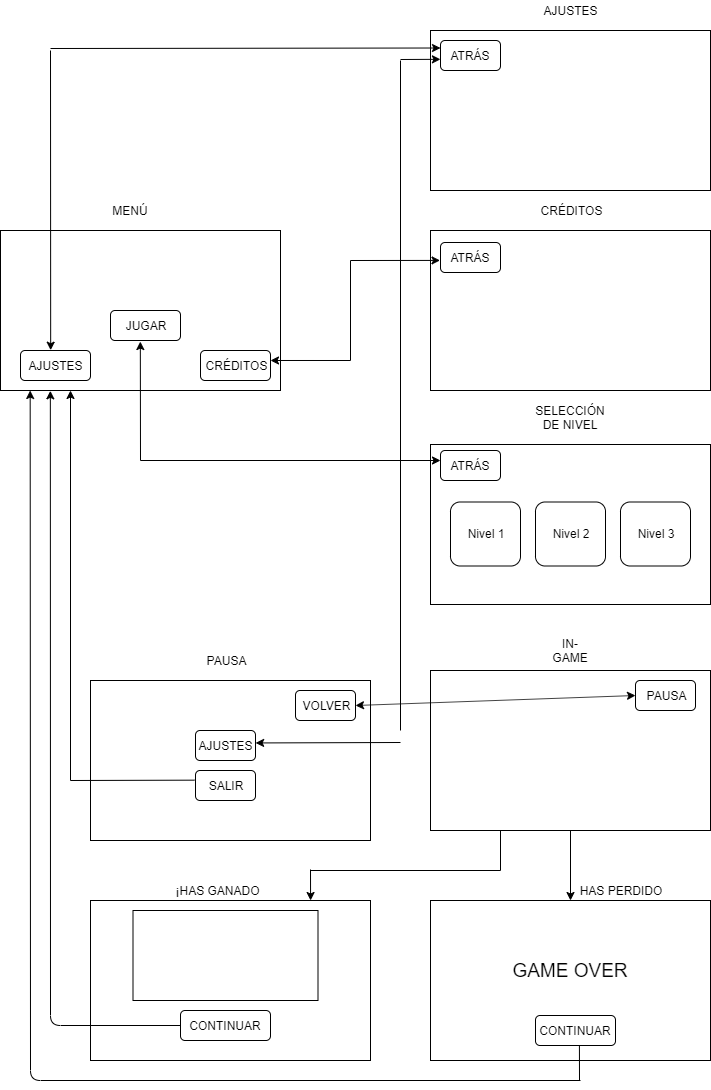

The diagram above was exported from draw.io. Its source (the exported page's mxGraphModel, read from the mxfile embedded in the PNG):
<mxGraphModel dx="2370" dy="1188" grid="1" gridSize="10" guides="1" tooltips="1" connect="1" arrows="1" fold="1" page="1" pageScale="1" pageWidth="827" pageHeight="1169" math="0" shadow="0">
  <root>
    <mxCell id="0" />
    <mxCell id="1" parent="0" />
    <mxCell id="2" value="" style="rounded=0;whiteSpace=wrap;html=1;" vertex="1" parent="1">
      <mxGeometry x="50" y="280" width="280" height="160" as="geometry" />
    </mxCell>
    <mxCell id="3" value="" style="rounded=0;whiteSpace=wrap;html=1;" vertex="1" parent="1">
      <mxGeometry x="480" y="80" width="280" height="160" as="geometry" />
    </mxCell>
    <mxCell id="4" value="" style="rounded=0;whiteSpace=wrap;html=1;" vertex="1" parent="1">
      <mxGeometry x="480" y="280" width="280" height="160" as="geometry" />
    </mxCell>
    <mxCell id="5" value="" style="rounded=0;whiteSpace=wrap;html=1;" vertex="1" parent="1">
      <mxGeometry x="480" y="494" width="280" height="160" as="geometry" />
    </mxCell>
    <mxCell id="6" value="" style="rounded=0;whiteSpace=wrap;html=1;" vertex="1" parent="1">
      <mxGeometry x="480" y="720" width="280" height="160" as="geometry" />
    </mxCell>
    <mxCell id="7" value="MENÚ" style="text;html=1;strokeColor=none;fillColor=none;align=center;verticalAlign=middle;whiteSpace=wrap;rounded=0;" vertex="1" parent="1">
      <mxGeometry x="160" y="250" width="40" height="20" as="geometry" />
    </mxCell>
    <mxCell id="8" value="AJUSTES" style="text;html=1;strokeColor=none;fillColor=none;align=center;verticalAlign=middle;whiteSpace=wrap;rounded=0;" vertex="1" parent="1">
      <mxGeometry x="600" y="50" width="40" height="20" as="geometry" />
    </mxCell>
    <mxCell id="9" value="CRÉDITOS" style="text;html=1;strokeColor=none;fillColor=none;align=center;verticalAlign=middle;whiteSpace=wrap;rounded=0;" vertex="1" parent="1">
      <mxGeometry x="600" y="250" width="40" height="20" as="geometry" />
    </mxCell>
    <mxCell id="10" value="SELECCIÓN DE NIVEL" style="text;html=1;strokeColor=none;fillColor=none;align=center;verticalAlign=middle;whiteSpace=wrap;rounded=0;" vertex="1" parent="1">
      <mxGeometry x="600" y="457" width="40" height="20" as="geometry" />
    </mxCell>
    <mxCell id="11" value="IN-GAME" style="text;html=1;strokeColor=none;fillColor=none;align=center;verticalAlign=middle;whiteSpace=wrap;rounded=0;" vertex="1" parent="1">
      <mxGeometry x="600" y="690" width="40" height="20" as="geometry" />
    </mxCell>
    <mxCell id="12" value="" style="rounded=1;whiteSpace=wrap;html=1;" vertex="1" parent="1">
      <mxGeometry x="70" y="400" width="70" height="30" as="geometry" />
    </mxCell>
    <mxCell id="13" value="" style="rounded=1;whiteSpace=wrap;html=1;" vertex="1" parent="1">
      <mxGeometry x="160" y="360" width="70" height="30" as="geometry" />
    </mxCell>
    <mxCell id="14" value="" style="rounded=1;whiteSpace=wrap;html=1;" vertex="1" parent="1">
      <mxGeometry x="250" y="400" width="70" height="30" as="geometry" />
    </mxCell>
    <mxCell id="15" value="JUGAR" style="text;html=1;strokeColor=none;fillColor=none;align=center;verticalAlign=middle;whiteSpace=wrap;rounded=0;" vertex="1" parent="1">
      <mxGeometry x="175" y="365" width="40" height="20" as="geometry" />
    </mxCell>
    <mxCell id="16" value="AJUSTES" style="text;html=1;strokeColor=none;fillColor=none;align=center;verticalAlign=middle;whiteSpace=wrap;rounded=0;" vertex="1" parent="1">
      <mxGeometry x="85" y="405" width="40" height="20" as="geometry" />
    </mxCell>
    <mxCell id="17" value="CRÉDITOS" style="text;html=1;strokeColor=none;fillColor=none;align=center;verticalAlign=middle;whiteSpace=wrap;rounded=0;" vertex="1" parent="1">
      <mxGeometry x="265" y="405" width="40" height="20" as="geometry" />
    </mxCell>
    <mxCell id="18" value="" style="rounded=1;whiteSpace=wrap;html=1;" vertex="1" parent="1">
      <mxGeometry x="490" y="90" width="60" height="30" as="geometry" />
    </mxCell>
    <mxCell id="19" value="" style="rounded=1;whiteSpace=wrap;html=1;" vertex="1" parent="1">
      <mxGeometry x="490" y="292" width="60" height="30" as="geometry" />
    </mxCell>
    <mxCell id="20" value="" style="rounded=1;whiteSpace=wrap;html=1;" vertex="1" parent="1">
      <mxGeometry x="490" y="500" width="60" height="30" as="geometry" />
    </mxCell>
    <mxCell id="21" value="ATRÁS" style="text;html=1;strokeColor=none;fillColor=none;align=center;verticalAlign=middle;whiteSpace=wrap;rounded=0;" vertex="1" parent="1">
      <mxGeometry x="500" y="95" width="40" height="20" as="geometry" />
    </mxCell>
    <mxCell id="22" value="ATRÁS" style="text;html=1;strokeColor=none;fillColor=none;align=center;verticalAlign=middle;whiteSpace=wrap;rounded=0;" vertex="1" parent="1">
      <mxGeometry x="500" y="297" width="40" height="20" as="geometry" />
    </mxCell>
    <mxCell id="23" value="ATRÁS" style="text;html=1;strokeColor=none;fillColor=none;align=center;verticalAlign=middle;whiteSpace=wrap;rounded=0;" vertex="1" parent="1">
      <mxGeometry x="500" y="505" width="40" height="20" as="geometry" />
    </mxCell>
    <mxCell id="24" value="" style="endArrow=classic;html=1;entryX=-0.008;entryY=0.597;entryDx=0;entryDy=0;entryPerimeter=0;" edge="1" target="19" parent="1">
      <mxGeometry width="50" height="50" relative="1" as="geometry">
        <mxPoint x="400" y="310" as="sourcePoint" />
        <mxPoint x="470" y="307" as="targetPoint" />
      </mxGeometry>
    </mxCell>
    <mxCell id="25" value="" style="endArrow=none;html=1;" edge="1" parent="1">
      <mxGeometry width="50" height="50" relative="1" as="geometry">
        <mxPoint x="400" y="410" as="sourcePoint" />
        <mxPoint x="400" y="310" as="targetPoint" />
      </mxGeometry>
    </mxCell>
    <mxCell id="26" value="" style="endArrow=classic;html=1;entryX=1;entryY=0.333;entryDx=0;entryDy=0;entryPerimeter=0;" edge="1" target="14" parent="1">
      <mxGeometry width="50" height="50" relative="1" as="geometry">
        <mxPoint x="400" y="410" as="sourcePoint" />
        <mxPoint x="340" y="410" as="targetPoint" />
      </mxGeometry>
    </mxCell>
    <mxCell id="27" value="" style="endArrow=classic;html=1;entryX=0.426;entryY=1.035;entryDx=0;entryDy=0;entryPerimeter=0;" edge="1" target="13" parent="1">
      <mxGeometry width="50" height="50" relative="1" as="geometry">
        <mxPoint x="190" y="510" as="sourcePoint" />
        <mxPoint x="188" y="392" as="targetPoint" />
      </mxGeometry>
    </mxCell>
    <mxCell id="28" value="" style="rounded=1;whiteSpace=wrap;html=1;" vertex="1" parent="1">
      <mxGeometry x="500" y="551.5" width="70" height="64" as="geometry" />
    </mxCell>
    <mxCell id="29" value="" style="rounded=1;whiteSpace=wrap;html=1;" vertex="1" parent="1">
      <mxGeometry x="585" y="551.5" width="70" height="64" as="geometry" />
    </mxCell>
    <mxCell id="30" value="" style="rounded=1;whiteSpace=wrap;html=1;" vertex="1" parent="1">
      <mxGeometry x="670" y="551.5" width="70" height="64" as="geometry" />
    </mxCell>
    <mxCell id="31" value="Nivel 1" style="text;html=1;strokeColor=none;fillColor=none;align=center;verticalAlign=middle;whiteSpace=wrap;rounded=0;" vertex="1" parent="1">
      <mxGeometry x="515" y="573.5" width="40" height="20" as="geometry" />
    </mxCell>
    <mxCell id="32" value="Nivel 2" style="text;html=1;strokeColor=none;fillColor=none;align=center;verticalAlign=middle;whiteSpace=wrap;rounded=0;" vertex="1" parent="1">
      <mxGeometry x="600" y="573.5" width="40" height="20" as="geometry" />
    </mxCell>
    <mxCell id="33" value="Nivel 3" style="text;html=1;strokeColor=none;fillColor=none;align=center;verticalAlign=middle;whiteSpace=wrap;rounded=0;" vertex="1" parent="1">
      <mxGeometry x="685" y="573.5" width="40" height="20" as="geometry" />
    </mxCell>
    <mxCell id="34" value="" style="endArrow=classic;html=1;entryX=0.431;entryY=-0.01;entryDx=0;entryDy=0;entryPerimeter=0;" edge="1" target="12" parent="1">
      <mxGeometry width="50" height="50" relative="1" as="geometry">
        <mxPoint x="100" y="100" as="sourcePoint" />
        <mxPoint x="95" y="400" as="targetPoint" />
      </mxGeometry>
    </mxCell>
    <mxCell id="35" value="" style="endArrow=classic;html=1;entryX=0;entryY=0.25;entryDx=0;entryDy=0;" edge="1" target="18" parent="1">
      <mxGeometry width="50" height="50" relative="1" as="geometry">
        <mxPoint x="100" y="98" as="sourcePoint" />
        <mxPoint x="450" y="110" as="targetPoint" />
      </mxGeometry>
    </mxCell>
    <mxCell id="36" value="" style="endArrow=classic;html=1;" edge="1" parent="1">
      <mxGeometry width="50" height="50" relative="1" as="geometry">
        <mxPoint x="190" y="510" as="sourcePoint" />
        <mxPoint x="490" y="510" as="targetPoint" />
      </mxGeometry>
    </mxCell>
    <mxCell id="37" value="" style="rounded=0;whiteSpace=wrap;html=1;" vertex="1" parent="1">
      <mxGeometry x="140" y="730" width="280" height="160" as="geometry" />
    </mxCell>
    <mxCell id="38" value="PAUSA" style="text;html=1;strokeColor=none;fillColor=none;align=center;verticalAlign=middle;whiteSpace=wrap;rounded=0;" vertex="1" parent="1">
      <mxGeometry x="255" y="700" width="40" height="20" as="geometry" />
    </mxCell>
    <mxCell id="39" value="" style="rounded=1;whiteSpace=wrap;html=1;" vertex="1" parent="1">
      <mxGeometry x="685" y="730" width="60" height="30" as="geometry" />
    </mxCell>
    <mxCell id="40" value="PAUSA" style="text;html=1;strokeColor=none;fillColor=none;align=center;verticalAlign=middle;whiteSpace=wrap;rounded=0;" vertex="1" parent="1">
      <mxGeometry x="695" y="735" width="40" height="20" as="geometry" />
    </mxCell>
    <mxCell id="41" value="" style="rounded=1;whiteSpace=wrap;html=1;" vertex="1" parent="1">
      <mxGeometry x="345" y="740" width="60" height="30" as="geometry" />
    </mxCell>
    <mxCell id="42" value="VOLVER" style="text;html=1;strokeColor=none;fillColor=none;align=center;verticalAlign=middle;whiteSpace=wrap;rounded=0;" vertex="1" parent="1">
      <mxGeometry x="355" y="745" width="40" height="20" as="geometry" />
    </mxCell>
    <mxCell id="43" value="" style="endArrow=classic;startArrow=classic;html=1;entryX=0;entryY=0.5;entryDx=0;entryDy=0;exitX=1;exitY=0.5;exitDx=0;exitDy=0;" edge="1" source="41" target="39" parent="1">
      <mxGeometry width="50" height="50" relative="1" as="geometry">
        <mxPoint x="50" y="950" as="sourcePoint" />
        <mxPoint x="100" y="900" as="targetPoint" />
      </mxGeometry>
    </mxCell>
    <mxCell id="44" value="" style="rounded=1;whiteSpace=wrap;html=1;" vertex="1" parent="1">
      <mxGeometry x="245" y="780" width="60" height="30" as="geometry" />
    </mxCell>
    <mxCell id="45" value="" style="rounded=1;whiteSpace=wrap;html=1;" vertex="1" parent="1">
      <mxGeometry x="245" y="820" width="60" height="30" as="geometry" />
    </mxCell>
    <mxCell id="46" value="AJUSTES" style="text;html=1;strokeColor=none;fillColor=none;align=center;verticalAlign=middle;whiteSpace=wrap;rounded=0;" vertex="1" parent="1">
      <mxGeometry x="255" y="785" width="40" height="20" as="geometry" />
    </mxCell>
    <mxCell id="47" value="SALIR" style="text;html=1;strokeColor=none;fillColor=none;align=center;verticalAlign=middle;whiteSpace=wrap;rounded=0;" vertex="1" parent="1">
      <mxGeometry x="255" y="825" width="40" height="20" as="geometry" />
    </mxCell>
    <mxCell id="48" value="" style="endArrow=classic;html=1;entryX=0.25;entryY=1;entryDx=0;entryDy=0;" edge="1" target="2" parent="1">
      <mxGeometry width="50" height="50" relative="1" as="geometry">
        <mxPoint x="120" y="830" as="sourcePoint" />
        <mxPoint x="100" y="440" as="targetPoint" />
      </mxGeometry>
    </mxCell>
    <mxCell id="49" value="" style="endArrow=none;html=1;exitX=-0.017;exitY=0.322;exitDx=0;exitDy=0;exitPerimeter=0;" edge="1" source="45" parent="1">
      <mxGeometry width="50" height="50" relative="1" as="geometry">
        <mxPoint x="185" y="830" as="sourcePoint" />
        <mxPoint x="120" y="830" as="targetPoint" />
      </mxGeometry>
    </mxCell>
    <mxCell id="50" value="" style="endArrow=classic;html=1;entryX=1.002;entryY=0.415;entryDx=0;entryDy=0;entryPerimeter=0;" edge="1" target="44" parent="1">
      <mxGeometry width="50" height="50" relative="1" as="geometry">
        <mxPoint x="450" y="792" as="sourcePoint" />
        <mxPoint x="190" y="900" as="targetPoint" />
      </mxGeometry>
    </mxCell>
    <mxCell id="51" value="" style="endArrow=classic;html=1;entryX=-0.001;entryY=0.627;entryDx=0;entryDy=0;entryPerimeter=0;" edge="1" target="18" parent="1">
      <mxGeometry width="50" height="50" relative="1" as="geometry">
        <mxPoint x="450" y="109" as="sourcePoint" />
        <mxPoint x="470" y="109" as="targetPoint" />
      </mxGeometry>
    </mxCell>
    <mxCell id="52" value="" style="endArrow=none;html=1;" edge="1" parent="1">
      <mxGeometry width="50" height="50" relative="1" as="geometry">
        <mxPoint x="450" y="780" as="sourcePoint" />
        <mxPoint x="450" y="110" as="targetPoint" />
      </mxGeometry>
    </mxCell>
    <mxCell id="53" value="" style="rounded=0;whiteSpace=wrap;html=1;" vertex="1" parent="1">
      <mxGeometry x="480" y="950" width="280" height="160" as="geometry" />
    </mxCell>
    <mxCell id="54" value="" style="rounded=0;whiteSpace=wrap;html=1;" vertex="1" parent="1">
      <mxGeometry x="140" y="950" width="280" height="160" as="geometry" />
    </mxCell>
    <mxCell id="55" value="" style="endArrow=classic;html=1;entryX=0.5;entryY=0;entryDx=0;entryDy=0;exitX=0.5;exitY=1;exitDx=0;exitDy=0;" edge="1" source="6" target="53" parent="1">
      <mxGeometry width="50" height="50" relative="1" as="geometry">
        <mxPoint x="50" y="1210" as="sourcePoint" />
        <mxPoint x="100" y="1160" as="targetPoint" />
      </mxGeometry>
    </mxCell>
    <mxCell id="56" value="" style="endArrow=none;html=1;" edge="1" parent="1">
      <mxGeometry width="50" height="50" relative="1" as="geometry">
        <mxPoint x="360" y="920" as="sourcePoint" />
        <mxPoint x="550" y="920" as="targetPoint" />
      </mxGeometry>
    </mxCell>
    <mxCell id="57" value="" style="endArrow=none;html=1;exitX=0.25;exitY=1;exitDx=0;exitDy=0;" edge="1" source="6" parent="1">
      <mxGeometry width="50" height="50" relative="1" as="geometry">
        <mxPoint x="50" y="1210" as="sourcePoint" />
        <mxPoint x="550" y="920" as="targetPoint" />
      </mxGeometry>
    </mxCell>
    <mxCell id="58" value="¡HAS GANADO" style="text;html=1;strokeColor=none;fillColor=none;align=center;verticalAlign=middle;whiteSpace=wrap;rounded=0;" vertex="1" parent="1">
      <mxGeometry x="200" y="930" width="135" height="20" as="geometry" />
    </mxCell>
    <mxCell id="59" value="HAS PERDIDO" style="text;html=1;strokeColor=none;fillColor=none;align=center;verticalAlign=middle;whiteSpace=wrap;rounded=0;" vertex="1" parent="1">
      <mxGeometry x="615" y="930" width="110" height="20" as="geometry" />
    </mxCell>
    <mxCell id="60" value="" style="rounded=1;whiteSpace=wrap;html=1;" vertex="1" parent="1">
      <mxGeometry x="585" y="1065" width="80" height="30" as="geometry" />
    </mxCell>
    <mxCell id="61" value="" style="rounded=1;whiteSpace=wrap;html=1;" vertex="1" parent="1">
      <mxGeometry x="230" y="1060" width="90" height="30" as="geometry" />
    </mxCell>
    <mxCell id="62" value="CONTINUAR" style="text;html=1;strokeColor=none;fillColor=none;align=center;verticalAlign=middle;whiteSpace=wrap;rounded=0;" vertex="1" parent="1">
      <mxGeometry x="255" y="1065" width="40" height="20" as="geometry" />
    </mxCell>
    <mxCell id="63" value="&lt;font style=&quot;font-size: 19px&quot;&gt;GAME OVER&lt;/font&gt;" style="text;html=1;strokeColor=none;fillColor=none;align=center;verticalAlign=middle;whiteSpace=wrap;rounded=0;" vertex="1" parent="1">
      <mxGeometry x="540" y="1010" width="160" height="20" as="geometry" />
    </mxCell>
    <mxCell id="64" value="CONTINUAR" style="text;html=1;strokeColor=none;fillColor=none;align=center;verticalAlign=middle;whiteSpace=wrap;rounded=0;" vertex="1" parent="1">
      <mxGeometry x="605" y="1070" width="40" height="20" as="geometry" />
    </mxCell>
    <mxCell id="65" value="" style="rounded=0;whiteSpace=wrap;html=1;" vertex="1" parent="1">
      <mxGeometry x="182.5" y="960" width="185" height="90" as="geometry" />
    </mxCell>
    <mxCell id="66" value="" style="endArrow=classic;html=1;entryX=0.178;entryY=1.002;entryDx=0;entryDy=0;entryPerimeter=0;exitX=0;exitY=0.5;exitDx=0;exitDy=0;" edge="1" source="61" target="2" parent="1">
      <mxGeometry width="50" height="50" relative="1" as="geometry">
        <mxPoint x="50" y="1120" as="sourcePoint" />
        <mxPoint x="96" y="443" as="targetPoint" />
        <Array as="points">
          <mxPoint x="100" y="1075" />
        </Array>
      </mxGeometry>
    </mxCell>
    <mxCell id="67" value="" style="endArrow=classic;html=1;entryX=0.786;entryY=0;entryDx=0;entryDy=0;entryPerimeter=0;" edge="1" target="54" parent="1">
      <mxGeometry width="50" height="50" relative="1" as="geometry">
        <mxPoint x="360" y="919" as="sourcePoint" />
        <mxPoint x="379" y="950" as="targetPoint" />
      </mxGeometry>
    </mxCell>
    <mxCell id="68" value="" style="endArrow=classic;html=1;entryX=0.106;entryY=1;entryDx=0;entryDy=0;entryPerimeter=0;" edge="1" target="2" parent="1">
      <mxGeometry width="50" height="50" relative="1" as="geometry">
        <mxPoint x="630" y="1130" as="sourcePoint" />
        <mxPoint x="109.84000000000003" y="450.31999999999994" as="targetPoint" />
        <Array as="points">
          <mxPoint x="80" y="1130" />
        </Array>
      </mxGeometry>
    </mxCell>
    <mxCell id="69" value="" style="endArrow=none;html=1;entryX=0.549;entryY=1.005;entryDx=0;entryDy=0;entryPerimeter=0;" edge="1" target="60" parent="1">
      <mxGeometry width="50" height="50" relative="1" as="geometry">
        <mxPoint x="629" y="1130" as="sourcePoint" />
        <mxPoint x="120" y="1160" as="targetPoint" />
      </mxGeometry>
    </mxCell>
  </root>
</mxGraphModel>